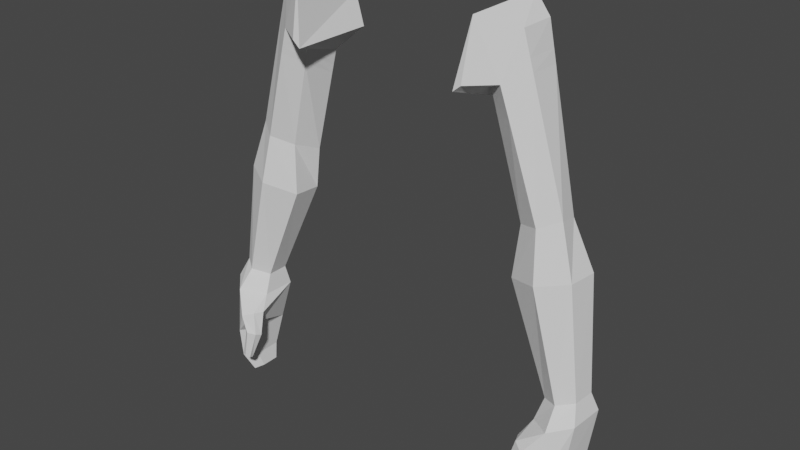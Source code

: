 # Source: humanoid_mesh_arms.blend  (saved by Blender 4.2.66; exported with 4.5.12 LTS)
import bpy
from mathutils import Matrix  # noqa: F401  (used for matrix-valued properties, if any)

bpy.ops.wm.read_factory_settings(use_empty=True)
scene = bpy.context.scene
scene.name = 'Scene'

# ---- collections
col_collection = bpy.data.collections.new('Collection'); scene.collection.children.link(col_collection)

# ---- world
world_world = bpy.data.worlds.new('World'); scene.world = world_world
world_world.use_nodes = True; world_world.node_tree.nodes.clear()
_N = world_world.node_tree.nodes; _L = world_world.node_tree.links
n0 = _N.new('ShaderNodeOutputWorld'); n0.name = 'World Output'; n0.location = (300, 300)
n1 = _N.new('ShaderNodeBackground'); n1.name = 'Background'; n1.location = (10, 300)
n1.inputs[0].default_value = (0.05088, 0.05088, 0.05088, 1.0)
_L.new(n1.outputs[0], n0.inputs[0])
n0.is_active_output = True
world_world.color = (0.05088, 0.05088, 0.05088)
world_world.use_sun_shadow = False
world_world.sun_shadow_jitter_overblur = 0.0

# ---- meshes
me_cube_003 = bpy.data.meshes.new('Cube.003')
me_cube_003.from_pydata([(1.451, 0.4155, 8.21), (1.265, -0.188, 8.137), (1.112, 0.484, 7.575), (1.132, -0.2885, 7.564), (1.278, 0.5147, 7.856), (1.238, -0.2852, 7.624), (1.715, 0.007773, 8.054), (1.729, 0.3302, 8.061), (1.357, -0.0191, 7.562), (1.347, 0.3037, 7.384), (1.601, 0.4171, 7.787), (1.587, -0.1325, 7.645), (2.309, 0.04814, 6.635), (2.244, 0.2805, 6.567), (1.773, 0.04148, 6.498), (1.642, 0.2623, 6.415), (1.978, 0.3534, 6.494), (2.07, -0.06422, 6.564), (2.521, -0.001806, 6.166), (2.545, 0.2924, 6.148), (1.723, 0.003694, 6.028), (1.74, 0.2845, 6.006), (2.19, 0.3986, 6.076), (2.149, -0.1404, 6.112), (2.715, -0.01795, 5.141), (2.728, 0.1995, 5.134), (2.296, -0.01883, 5.066), (2.308, 0.1901, 5.06), (2.543, 0.2702, 5.1), (2.52, -0.1146, 5.112), (2.709, -0.1415, 4.51), (2.722, 0.2224, 4.51), (2.426, -0.1462, 4.466), (2.43, 0.1982, 4.462), (2.596, 0.3299, 4.49), (2.563, -0.3001, 4.488), (2.688, -0.1336, 4.193), (2.698, 0.1416, 4.193), (2.47, -0.1393, 4.157), (2.48, 0.1226, 4.157), (2.602, 0.2291, 4.178), (2.583, -0.261, 4.177), (2.575, -0.08203, 3.964), (2.578, 0.09465, 3.964), (2.436, -0.08866, 4.007), (2.439, 0.08188, 4.007), (2.519, 0.1529, 3.984), (2.513, -0.1673, 3.983), (2.792, -0.1028, 4.976), (2.811, 0.2404, 4.967), (2.249, -0.1126, 4.892), (2.549, -0.2678, 4.941), (2.262, 0.2219, 4.879), (2.574, 0.3611, 4.924), (2.354, -0.2276, 4.585), (2.268, -0.177, 4.627), (2.403, -0.3211, 4.614), (2.205, -0.3202, 4.783), (2.152, -0.2307, 4.773), (2.343, -0.3862, 4.75), (2.332, -0.2999, 4.508), (2.259, -0.2651, 4.503), (2.336, -0.3576, 4.534), (2.138, -0.3576, 4.58), (2.116, -0.2981, 4.558), (2.235, -0.4043, 4.598), (2.383, -0.3529, 4.318), (2.351, -0.3265, 4.305), (2.37, -0.3875, 4.324), (2.255, -0.3806, 4.296), (2.257, -0.3442, 4.288), (2.292, -0.4154, 4.32), (1.419, -0.0101, 7.404), (1.659, -0.1224, 7.484), (1.803, 0.01377, 7.843), (1.391, 0.2975, 7.24), (1.806, 0.3228, 7.839), (1.657, 0.4077, 7.595), (1.451, -0.005398, 7.322), (1.414, 0.2943, 7.165), (1.846, 0.319, 7.723), (1.697, -0.1171, 7.401), (1.849, 0.0169, 7.733), (1.686, 0.4027, 7.494), (-1.451, 0.4155, 8.21), (-1.265, -0.188, 8.137), (-1.112, 0.484, 7.575), (-1.132, -0.2885, 7.564), (-1.278, 0.5147, 7.856), (-1.238, -0.2852, 7.624), (-1.715, 0.007773, 8.054), (-1.729, 0.3302, 8.061), (-1.357, -0.0191, 7.562), (-1.347, 0.3037, 7.384), (-1.601, 0.4171, 7.787), (-1.587, -0.1325, 7.645), (-2.309, 0.04814, 6.635), (-2.244, 0.2805, 6.567), (-1.773, 0.04148, 6.498), (-1.642, 0.2623, 6.415), (-1.978, 0.3534, 6.494), (-2.07, -0.06422, 6.564), (-2.521, -0.001806, 6.166), (-2.545, 0.2924, 6.148), (-1.723, 0.003694, 6.028), (-1.74, 0.2845, 6.006), (-2.19, 0.3986, 6.076), (-2.149, -0.1404, 6.112), (-2.715, -0.01795, 5.141), (-2.728, 0.1995, 5.134), (-2.296, -0.01883, 5.066), (-2.308, 0.1901, 5.06), (-2.543, 0.2702, 5.1), (-2.52, -0.1146, 5.112), (-2.709, -0.1415, 4.51), (-2.722, 0.2224, 4.51), (-2.426, -0.1462, 4.466), (-2.43, 0.1982, 4.462), (-2.596, 0.3299, 4.49), (-2.563, -0.3001, 4.488), (-2.688, -0.1336, 4.193), (-2.698, 0.1416, 4.193), (-2.47, -0.1393, 4.157), (-2.48, 0.1226, 4.157), (-2.602, 0.2291, 4.178), (-2.583, -0.261, 4.177), (-2.575, -0.08203, 3.964), (-2.578, 0.09465, 3.964), (-2.436, -0.08866, 4.007), (-2.439, 0.08188, 4.007), (-2.519, 0.1529, 3.984), (-2.513, -0.1673, 3.983), (-2.792, -0.1028, 4.976), (-2.811, 0.2404, 4.967), (-2.249, -0.1126, 4.892), (-2.549, -0.2678, 4.941), (-2.262, 0.2219, 4.879), (-2.574, 0.3611, 4.924), (-2.354, -0.2276, 4.585), (-2.268, -0.177, 4.627), (-2.403, -0.3211, 4.614), (-2.205, -0.3202, 4.783), (-2.152, -0.2307, 4.773), (-2.343, -0.3862, 4.75), (-2.332, -0.2999, 4.508), (-2.259, -0.2651, 4.503), (-2.336, -0.3576, 4.534), (-2.138, -0.3576, 4.58), (-2.116, -0.2981, 4.558), (-2.235, -0.4043, 4.598), (-2.383, -0.3529, 4.318), (-2.351, -0.3265, 4.305), (-2.37, -0.3875, 4.324), (-2.255, -0.3806, 4.296), (-2.257, -0.3442, 4.288), (-2.292, -0.4154, 4.32), (-1.419, -0.0101, 7.404), (-1.659, -0.1224, 7.484), (-1.803, 0.01377, 7.843), (-1.391, 0.2975, 7.24), (-1.806, 0.3228, 7.839), (-1.657, 0.4077, 7.595), (-1.451, -0.005398, 7.322), (-1.414, 0.2943, 7.165), (-1.846, 0.319, 7.723), (-1.697, -0.1171, 7.401), (-1.849, 0.0169, 7.733), (-1.686, 0.4027, 7.494)], [], [(2, 4, 10, 9), (3, 2, 9, 8), (82, 81, 17, 12), (81, 78, 14, 17), (5, 3, 8, 11), (0, 1, 6, 7), (1, 5, 11, 6), (4, 0, 7, 10), (15, 16, 22, 21), (16, 13, 19, 22), (78, 79, 15, 14), (83, 80, 13, 16), (79, 83, 16, 15), (80, 82, 12, 13), (18, 23, 29, 24), (23, 20, 26, 29), (13, 12, 18, 19), (17, 14, 20, 23), (12, 17, 23, 18), (14, 15, 21, 20), (51, 50, 57, 59), (49, 48, 30, 31), (20, 21, 27, 26), (22, 19, 25, 28), (21, 22, 28, 27), (19, 18, 24, 25), (33, 34, 40, 39), (34, 31, 37, 40), (48, 51, 35, 30), (32, 35, 56, 54), (53, 49, 31, 34), (52, 53, 34, 33), (36, 41, 47, 42), (41, 38, 44, 47), (31, 30, 36, 37), (35, 32, 38, 41), (30, 35, 41, 36), (32, 33, 39, 38), (46, 47, 44, 45), (43, 42, 47, 46), (38, 39, 45, 44), (40, 37, 43, 46), (39, 40, 46, 45), (37, 36, 42, 43), (27, 28, 53, 52), (28, 25, 49, 53), (26, 27, 52, 50), (24, 29, 51, 48), (25, 24, 48, 49), (29, 26, 50, 51), (56, 59, 65, 62), (59, 57, 63, 65), (33, 32, 54, 55), (52, 33, 55, 58), (35, 51, 59, 56), (50, 52, 58, 57), (64, 61, 67, 70), (63, 64, 70, 69), (55, 54, 60, 61), (57, 58, 64, 63), (58, 55, 61, 64), (54, 56, 62, 60), (71, 69, 66, 68), (69, 70, 67, 66), (60, 62, 68, 66), (65, 63, 69, 71), (62, 65, 71, 68), (61, 60, 66, 67), (7, 6, 74, 76), (9, 10, 77, 75), (10, 7, 76, 77), (8, 9, 75, 72), (11, 8, 72, 73), (6, 11, 73, 74), (76, 74, 82, 80), (75, 77, 83, 79), (77, 76, 80, 83), (72, 75, 79, 78), (73, 72, 78, 81), (74, 73, 81, 82), (86, 93, 94, 88), (87, 92, 93, 86), (166, 96, 101, 165), (165, 101, 98, 162), (89, 95, 92, 87), (84, 91, 90, 85), (85, 90, 95, 89), (88, 94, 91, 84), (99, 105, 106, 100), (100, 106, 103, 97), (162, 98, 99, 163), (167, 100, 97, 164), (163, 99, 100, 167), (164, 97, 96, 166), (102, 108, 113, 107), (107, 113, 110, 104), (97, 103, 102, 96), (101, 107, 104, 98), (96, 102, 107, 101), (98, 104, 105, 99), (135, 143, 141, 134), (133, 115, 114, 132), (104, 110, 111, 105), (106, 112, 109, 103), (105, 111, 112, 106), (103, 109, 108, 102), (117, 123, 124, 118), (118, 124, 121, 115), (132, 114, 119, 135), (116, 138, 140, 119), (137, 118, 115, 133), (136, 117, 118, 137), (120, 126, 131, 125), (125, 131, 128, 122), (115, 121, 120, 114), (119, 125, 122, 116), (114, 120, 125, 119), (116, 122, 123, 117), (130, 129, 128, 131), (127, 130, 131, 126), (122, 128, 129, 123), (124, 130, 127, 121), (123, 129, 130, 124), (121, 127, 126, 120), (111, 136, 137, 112), (112, 137, 133, 109), (110, 134, 136, 111), (108, 132, 135, 113), (109, 133, 132, 108), (113, 135, 134, 110), (140, 146, 149, 143), (143, 149, 147, 141), (117, 139, 138, 116), (136, 142, 139, 117), (119, 140, 143, 135), (134, 141, 142, 136), (148, 154, 151, 145), (147, 153, 154, 148), (139, 145, 144, 138), (141, 147, 148, 142), (142, 148, 145, 139), (138, 144, 146, 140), (155, 152, 150, 153), (153, 150, 151, 154), (144, 150, 152, 146), (149, 155, 153, 147), (146, 152, 155, 149), (145, 151, 150, 144), (91, 160, 158, 90), (93, 159, 161, 94), (94, 161, 160, 91), (92, 156, 159, 93), (95, 157, 156, 92), (90, 158, 157, 95), (160, 164, 166, 158), (159, 163, 167, 161), (161, 167, 164, 160), (156, 162, 163, 159), (157, 165, 162, 156), (158, 166, 165, 157), (84, 85, 89, 87, 86, 88), (0, 4, 2, 3, 5, 1)])
_uv = me_cube_003.uv_layers.new(name='UVMap')
_uv.uv.foreach_set('vector', [0.375, 0.5, 0.375, 0.5, 0.375, 0.5, 0.375, 0.5, 0.375, 0.625, 0.375, 0.5, 0.375, 0.5, 0.375, 0.625, 0.375, 0.625, 0.375, 0.625, 0.375, 0.625, 0.375, 0.625, 0.375, 0.625, 0.375, 0.625, 0.375, 0.625, 0.375, 0.625, 0.375, 0.625, 0.375, 0.625, 0.375, 0.625, 0.375, 0.625, 0.375, 0.5, 0.375, 0.625, 0.375, 0.625, 0.375, 0.5, 0.375, 0.625, 0.375, 0.625, 0.375, 0.625, 0.375, 0.625, 0.375, 0.5, 0.375, 0.5, 0.375, 0.5, 0.375, 0.5, 0.375, 0.5, 0.375, 0.5, 0.375, 0.5, 0.375, 0.5, 0.375, 0.5, 0.375, 0.5, 0.375, 0.5, 0.375, 0.5, 0.375, 0.625, 0.375, 0.5, 0.375, 0.5, 0.375, 0.625, 0.375, 0.5, 0.375, 0.5, 0.375, 0.5, 0.375, 0.5, 0.375, 0.5, 0.375, 0.5, 0.375, 0.5, 0.375, 0.5, 0.375, 0.5, 0.375, 0.625, 0.375, 0.625, 0.375, 0.5, 0.375, 0.625, 0.375, 0.625, 0.375, 0.625, 0.375, 0.625, 0.375, 0.625, 0.375, 0.625, 0.375, 0.625, 0.375, 0.625, 0.375, 0.5, 0.375, 0.625, 0.375, 0.625, 0.375, 0.5, 0.375, 0.625, 0.375, 0.625, 0.375, 0.625, 0.375, 0.625, 0.375, 0.625, 0.375, 0.625, 0.375, 0.625, 0.375, 0.625, 0.375, 0.625, 0.375, 0.5, 0.375, 0.5, 0.375, 0.625, 0.375, 0.625, 0.375, 0.625, 0.375, 0.625, 0.375, 0.625, 0.375, 0.5, 0.375, 0.625, 0.375, 0.625, 0.375, 0.5, 0.375, 0.625, 0.375, 0.5, 0.375, 0.5, 0.375, 0.625, 0.375, 0.5, 0.375, 0.5, 0.375, 0.5, 0.375, 0.5, 0.375, 0.5, 0.375, 0.5, 0.375, 0.5, 0.375, 0.5, 0.375, 0.5, 0.375, 0.625, 0.375, 0.625, 0.375, 0.5, 0.375, 0.5, 0.375, 0.5, 0.375, 0.5, 0.375, 0.5, 0.375, 0.5, 0.375, 0.5, 0.375, 0.5, 0.375, 0.5, 0.375, 0.625, 0.375, 0.625, 0.375, 0.625, 0.375, 0.625, 0.375, 0.625, 0.375, 0.625, 0.375, 0.625, 0.375, 0.625, 0.375, 0.5, 0.375, 0.5, 0.375, 0.5, 0.375, 0.5, 0.375, 0.5, 0.375, 0.5, 0.375, 0.5, 0.375, 0.5, 0.375, 0.625, 0.375, 0.625, 0.375, 0.625, 0.375, 0.625, 0.375, 0.625, 0.375, 0.625, 0.375, 0.625, 0.375, 0.625, 0.375, 0.5, 0.375, 0.625, 0.375, 0.625, 0.375, 0.5, 0.375, 0.625, 0.375, 0.625, 0.375, 0.625, 0.375, 0.625, 0.375, 0.625, 0.375, 0.625, 0.375, 0.625, 0.375, 0.625, 0.375, 0.625, 0.375, 0.5, 0.375, 0.5, 0.375, 0.625, 0.375, 0.5, 0.375, 0.625, 0.375, 0.625, 0.375, 0.5, 0.375, 0.5, 0.375, 0.625, 0.375, 0.625, 0.375, 0.5, 0.375, 0.625, 0.375, 0.5, 0.375, 0.5, 0.375, 0.625, 0.375, 0.5, 0.375, 0.5, 0.375, 0.5, 0.375, 0.5, 0.375, 0.5, 0.375, 0.5, 0.375, 0.5, 0.375, 0.5, 0.375, 0.5, 0.375, 0.625, 0.375, 0.625, 0.375, 0.5, 0.375, 0.5, 0.375, 0.5, 0.375, 0.5, 0.375, 0.5, 0.375, 0.5, 0.375, 0.5, 0.375, 0.5, 0.375, 0.5, 0.375, 0.625, 0.375, 0.5, 0.375, 0.5, 0.375, 0.625, 0.375, 0.625, 0.375, 0.625, 0.375, 0.625, 0.375, 0.625, 0.375, 0.5, 0.375, 0.625, 0.375, 0.625, 0.375, 0.5, 0.375, 0.625, 0.375, 0.625, 0.375, 0.625, 0.375, 0.625, 0.375, 0.625, 0.375, 0.625, 0.375, 0.625, 0.375, 0.625, 0.375, 0.625, 0.375, 0.625, 0.375, 0.625, 0.375, 0.625, 0.375, 0.5, 0.375, 0.625, 0.375, 0.625, 0.375, 0.5, 0.375, 0.5, 0.375, 0.5, 0.375, 0.5, 0.375, 0.5, 0.375, 0.625, 0.375, 0.625, 0.375, 0.625, 0.375, 0.625, 0.375, 0.625, 0.375, 0.5, 0.375, 0.5, 0.375, 0.625, 0.375, 0.5, 0.375, 0.5, 0.375, 0.5, 0.375, 0.5, 0.375, 0.625, 0.375, 0.5, 0.375, 0.5, 0.375, 0.625, 0.375, 0.5, 0.375, 0.625, 0.375, 0.625, 0.375, 0.5, 0.375, 0.625, 0.375, 0.5, 0.375, 0.5, 0.375, 0.625, 0.375, 0.5, 0.375, 0.5, 0.375, 0.5, 0.375, 0.5, 0.375, 0.625, 0.375, 0.625, 0.375, 0.625, 0.375, 0.625, 0.375, 0.625, 0.375, 0.625, 0.375, 0.625, 0.375, 0.625, 0.375, 0.625, 0.375, 0.5, 0.375, 0.5, 0.375, 0.625, 0.375, 0.625, 0.375, 0.625, 0.375, 0.625, 0.375, 0.625, 0.375, 0.625, 0.375, 0.625, 0.375, 0.625, 0.375, 0.625, 0.375, 0.625, 0.375, 0.625, 0.375, 0.625, 0.375, 0.625, 0.375, 0.5, 0.375, 0.625, 0.375, 0.625, 0.375, 0.5, 0.375, 0.5, 0.375, 0.625, 0.375, 0.625, 0.375, 0.5, 0.375, 0.5, 0.375, 0.5, 0.375, 0.5, 0.375, 0.5, 0.375, 0.5, 0.375, 0.5, 0.375, 0.5, 0.375, 0.5, 0.375, 0.625, 0.375, 0.5, 0.375, 0.5, 0.375, 0.625, 0.375, 0.625, 0.375, 0.625, 0.375, 0.625, 0.375, 0.625, 0.375, 0.625, 0.375, 0.625, 0.375, 0.625, 0.375, 0.625, 0.375, 0.5, 0.375, 0.625, 0.375, 0.625, 0.375, 0.5, 0.375, 0.5, 0.375, 0.5, 0.375, 0.5, 0.375, 0.5, 0.375, 0.5, 0.375, 0.5, 0.375, 0.5, 0.375, 0.5, 0.375, 0.625, 0.375, 0.5, 0.375, 0.5, 0.375, 0.625, 0.375, 0.625, 0.375, 0.625, 0.375, 0.625, 0.375, 0.625, 0.375, 0.625, 0.375, 0.625, 0.375, 0.625, 0.375, 0.625, 0.375, 0.5, 0.375, 0.5, 0.375, 0.5, 0.375, 0.5, 0.375, 0.625, 0.375, 0.625, 0.375, 0.5, 0.375, 0.5, 0.375, 0.625, 0.375, 0.625, 0.375, 0.625, 0.375, 0.625, 0.375, 0.625, 0.375, 0.625, 0.375, 0.625, 0.375, 0.625, 0.375, 0.625, 0.375, 0.625, 0.375, 0.625, 0.375, 0.625, 0.375, 0.5, 0.375, 0.5, 0.375, 0.625, 0.375, 0.625, 0.375, 0.625, 0.375, 0.625, 0.375, 0.625, 0.375, 0.625, 0.375, 0.5, 0.375, 0.5, 0.375, 0.5, 0.375, 0.5, 0.375, 0.5, 0.375, 0.5, 0.375, 0.5, 0.375, 0.5, 0.375, 0.5, 0.375, 0.5, 0.375, 0.5, 0.375, 0.5, 0.375, 0.625, 0.375, 0.625, 0.375, 0.5, 0.375, 0.5, 0.375, 0.5, 0.375, 0.5, 0.375, 0.5, 0.375, 0.5, 0.375, 0.5, 0.375, 0.5, 0.375, 0.5, 0.375, 0.5, 0.375, 0.5, 0.375, 0.5, 0.375, 0.625, 0.375, 0.625, 0.375, 0.625, 0.375, 0.625, 0.375, 0.625, 0.375, 0.625, 0.375, 0.625, 0.375, 0.625, 0.375, 0.625, 0.375, 0.625, 0.375, 0.5, 0.375, 0.5, 0.375, 0.625, 0.375, 0.625, 0.375, 0.625, 0.375, 0.625, 0.375, 0.625, 0.375, 0.625, 0.375, 0.625, 0.375, 0.625, 0.375, 0.625, 0.375, 0.625, 0.375, 0.625, 0.375, 0.625, 0.375, 0.5, 0.375, 0.5, 0.375, 0.625, 0.375, 0.625, 0.375, 0.625, 0.375, 0.625, 0.375, 0.5, 0.375, 0.5, 0.375, 0.625, 0.375, 0.625, 0.375, 0.625, 0.375, 0.625, 0.375, 0.5, 0.375, 0.5, 0.375, 0.5, 0.375, 0.5, 0.375, 0.5, 0.375, 0.5, 0.375, 0.5, 0.375, 0.5, 0.375, 0.5, 0.375, 0.5, 0.375, 0.5, 0.375, 0.5, 0.375, 0.625, 0.375, 0.625, 0.375, 0.5, 0.375, 0.5, 0.375, 0.5, 0.375, 0.5, 0.375, 0.5, 0.375, 0.5, 0.375, 0.5, 0.375, 0.5, 0.375, 0.625, 0.375, 0.625, 0.375, 0.625, 0.375, 0.625, 0.375, 0.625, 0.375, 0.625, 0.375, 0.625, 0.375, 0.625, 0.375, 0.5, 0.375, 0.5, 0.375, 0.5, 0.375, 0.5, 0.375, 0.5, 0.375, 0.5, 0.375, 0.5, 0.375, 0.5, 0.375, 0.625, 0.375, 0.625, 0.375, 0.625, 0.375, 0.625, 0.375, 0.625, 0.375, 0.625, 0.375, 0.625, 0.375, 0.625, 0.375, 0.5, 0.375, 0.5, 0.375, 0.625, 0.375, 0.625, 0.375, 0.625, 0.375, 0.625, 0.375, 0.625, 0.375, 0.625, 0.375, 0.625, 0.375, 0.625, 0.375, 0.625, 0.375, 0.625, 0.375, 0.625, 0.375, 0.625, 0.375, 0.5, 0.375, 0.5, 0.375, 0.5, 0.375, 0.5, 0.375, 0.625, 0.375, 0.625, 0.375, 0.5, 0.375, 0.5, 0.375, 0.625, 0.375, 0.625, 0.375, 0.625, 0.375, 0.625, 0.375, 0.5, 0.375, 0.5, 0.375, 0.5, 0.375, 0.5, 0.375, 0.5, 0.375, 0.5, 0.375, 0.5, 0.375, 0.5, 0.375, 0.5, 0.375, 0.5, 0.375, 0.5, 0.375, 0.5, 0.375, 0.625, 0.375, 0.625, 0.375, 0.5, 0.375, 0.5, 0.375, 0.5, 0.375, 0.5, 0.375, 0.5, 0.375, 0.5, 0.375, 0.5, 0.375, 0.5, 0.375, 0.625, 0.375, 0.625, 0.375, 0.5, 0.375, 0.5, 0.375, 0.625, 0.375, 0.625, 0.375, 0.625, 0.375, 0.625, 0.375, 0.5, 0.375, 0.5, 0.375, 0.625, 0.375, 0.625, 0.375, 0.625, 0.375, 0.625, 0.375, 0.625, 0.375, 0.625, 0.375, 0.625, 0.375, 0.625, 0.375, 0.625, 0.375, 0.625, 0.375, 0.625, 0.375, 0.625, 0.375, 0.625, 0.375, 0.625, 0.375, 0.5, 0.375, 0.5, 0.375, 0.625, 0.375, 0.625, 0.375, 0.5, 0.375, 0.5, 0.375, 0.5, 0.375, 0.5, 0.375, 0.625, 0.375, 0.625, 0.375, 0.625, 0.375, 0.625, 0.375, 0.625, 0.375, 0.625, 0.375, 0.5, 0.375, 0.5, 0.375, 0.5, 0.375, 0.5, 0.375, 0.5, 0.375, 0.5, 0.375, 0.625, 0.375, 0.625, 0.375, 0.5, 0.375, 0.5, 0.375, 0.5, 0.375, 0.5, 0.375, 0.625, 0.375, 0.625, 0.375, 0.625, 0.375, 0.625, 0.375, 0.5, 0.375, 0.5, 0.375, 0.5, 0.375, 0.5, 0.375, 0.5, 0.375, 0.5, 0.375, 0.625, 0.375, 0.625, 0.375, 0.625, 0.375, 0.625, 0.375, 0.625, 0.375, 0.625, 0.375, 0.625, 0.375, 0.625, 0.375, 0.625, 0.375, 0.625, 0.375, 0.5, 0.375, 0.5, 0.375, 0.625, 0.375, 0.625, 0.375, 0.625, 0.375, 0.625, 0.375, 0.625, 0.375, 0.625, 0.375, 0.625, 0.375, 0.625, 0.375, 0.625, 0.375, 0.625, 0.375, 0.625, 0.375, 0.625, 0.375, 0.5, 0.375, 0.5, 0.375, 0.625, 0.375, 0.625, 0.375, 0.5, 0.375, 0.5, 0.375, 0.625, 0.375, 0.625, 0.375, 0.5, 0.375, 0.5, 0.375, 0.5, 0.375, 0.5, 0.375, 0.5, 0.375, 0.5, 0.375, 0.5, 0.375, 0.5, 0.375, 0.625, 0.375, 0.625, 0.375, 0.5, 0.375, 0.5, 0.375, 0.625, 0.375, 0.625, 0.375, 0.625, 0.375, 0.625, 0.375, 0.625, 0.375, 0.625, 0.375, 0.625, 0.375, 0.625, 0.375, 0.5, 0.375, 0.5, 0.375, 0.625, 0.375, 0.625, 0.375, 0.5, 0.375, 0.5, 0.375, 0.5, 0.375, 0.5, 0.375, 0.5, 0.375, 0.5, 0.375, 0.5, 0.375, 0.5, 0.375, 0.625, 0.375, 0.625, 0.375, 0.5, 0.375, 0.5, 0.375, 0.625, 0.375, 0.625, 0.375, 0.625, 0.375, 0.625, 0.375, 0.625, 0.375, 0.625, 0.375, 0.625, 0.375, 0.625, 0.375, 0.5, 0.375, 0.625, 0.375, 0.625, 0.375, 0.625, 0.375, 0.5, 0.375, 0.5, 0.375, 0.5, 0.375, 0.5, 0.375, 0.5, 0.375, 0.625, 0.375, 0.625, 0.375, 0.625])
me_cube_003.use_remesh_fix_poles = True
me_cube_003.use_remesh_preserve_attributes = False
me_cube_003.update()
arm_armature = bpy.data.armatures.new('Armature')  # bones are not reproduced

# ---- objects
ob_standard = bpy.data.objects.new('standard', me_cube_003)
ob_armature = bpy.data.objects.new('Armature', arm_armature)

# ---- transforms, parenting, visibility, modifiers, constraints
ob_standard.parent = ob_armature
ob_standard.matrix_parent_inverse = Matrix(((1.0, -0.0, 0.0, -0.0), (-0.0, 1.0, -0.0, 0.0), (0.0, -0.0, 1.0, -1.7), (-0.0, 0.0, -0.0, 1.0)))
ob_standard.location = (5.909e-08, 0.09943, -0.01126)
ob_standard.scale = (0.2388, 0.348, 0.348)
_vg = ob_standard.vertex_groups.new(name='hips')
_vg = ob_standard.vertex_groups.new(name='stomach')
for _i, _w in zip([2, 3, 5, 86, 87, 89], [0.07171, 0.138, 0.0605, 0.05256, 0.07523, 0.01731]): _vg.add([_i], _w, 'REPLACE')
_vg = ob_standard.vertex_groups.new(name='chest')
_vg = ob_standard.vertex_groups.new(name='neck')
for _i, _w in zip([85], [0.008609]): _vg.add([_i], _w, 'REPLACE')
_vg = ob_standard.vertex_groups.new(name='head')
_vg = ob_standard.vertex_groups.new(name='l. upper')
for _i, _w in zip([0, 1, 2, 3, 4, 5, 6, 7, 8, 9, 10, 11, 72, 73, 74, 75, 76, 77], [0.4463, 0.4754, 0.6233, 0.6356, 0.2789, 0.6081, 0.1127, 0.1652, 0.1437, 0.1176, 0.101, 0.09407, 0.037, 0.009193, 0.03184, 0.0228, 0.05365, 0.03]): _vg.add([_i], _w, 'REPLACE')
_vg = ob_standard.vertex_groups.new(name='l. shoulder')
for _i, _w in zip([0, 1, 2, 3, 4, 5, 6, 7, 8, 9, 10, 11, 72, 73, 74, 75, 76, 77, 78, 80, 81, 82, 83], [0.5001, 0.4972, 0.113, 0.1506, 0.579, 0.2389, 0.9005, 0.7565, 0.559, 0.127, 0.6614, 0.6862, 0.1815, 0.3421, 0.8561, 0.02089, 0.7301, 0.2487, 0.07241, 0.5072, 0.2002, 0.8045, 0.1413]): _vg.add([_i], _w, 'REPLACE')
_vg = ob_standard.vertex_groups.new(name='l. upper arm')
for _i, _w in zip([2, 3, 4, 5, 7, 8, 9, 10, 11, 12, 13, 14, 15, 16, 17, 18, 19, 20, 21, 22, 23, 72, 73, 74, 75, 76, 77, 78, 79, 80, 81, 82, 83], [0.1608, 0.03375, 0.08205, 0.07077, 0.06336, 0.2692, 0.7359, 0.2194, 0.2073, 0.9761, 0.9708, 0.9514, 0.9074, 0.9499, 0.978, 0.02462, 0.04311, 0.07753, 0.08972, 0.05847, 0.04994, 0.7663, 0.6228, 0.09982, 0.9187, 0.2098, 0.7042, 0.9112, 0.9533, 0.4805, 0.7859, 0.1826, 0.8403]): _vg.add([_i], _w, 'REPLACE')
_vg = ob_standard.vertex_groups.new(name='l. forearm')
for _i, _w in zip([13, 14, 15, 16, 17, 18, 19, 20, 21, 22, 23, 24, 25, 26, 27, 28, 29, 48, 49, 50, 51, 52, 53], [0.014, 0.04824, 0.09355, 0.05145, 0.0133, 0.9621, 0.9523, 0.9197, 0.907, 0.9395, 0.9492, 0.9714, 0.9413, 0.9111, 0.9001, 0.9183, 0.9406, 0.1219, 0.2004, 0.05614, 0.07455, 0.1999, 0.2123]): _vg.add([_i], _w, 'REPLACE')
_vg = ob_standard.vertex_groups.new(name='r. shoulder')
for _i, _w in zip([84, 85, 86, 87, 88, 89, 90, 91, 92, 93, 94, 95, 156, 157, 158, 159, 160, 161, 162, 164, 165, 166, 167], [0.4816, 0.1419, 0.1095, 0.1337, 0.5674, 0.2024, 0.8666, 0.7531, 0.5325, 0.1222, 0.6613, 0.6744, 0.1745, 0.342, 0.855, 0.0193, 0.7334, 0.248, 0.07076, 0.5081, 0.2011, 0.8107, 0.1412]): _vg.add([_i], _w, 'REPLACE')
_vg = ob_standard.vertex_groups.new(name='r. upper arm')
for _i, _w in zip([86, 87, 88, 89, 91, 92, 93, 94, 95, 96, 97, 98, 99, 100, 101, 102, 103, 104, 105, 106, 107, 156, 157, 158, 159, 160, 161, 162, 163, 164, 165, 166, 167], [0.1604, 0.03909, 0.08308, 0.07289, 0.06044, 0.2819, 0.738, 0.2173, 0.2065, 0.976, 0.9708, 0.9515, 0.9075, 0.95, 0.9781, 0.02473, 0.0432, 0.07747, 0.08966, 0.05846, 0.0499, 0.7697, 0.6211, 0.09316, 0.9191, 0.205, 0.7039, 0.9119, 0.9534, 0.4791, 0.7846, 0.175, 0.84]): _vg.add([_i], _w, 'REPLACE')
_vg = ob_standard.vertex_groups.new(name='l. hand middle')
for _i, _w in zip([30, 31, 32, 33, 34, 35, 36, 37, 38, 39, 40, 41, 42, 44, 46, 47, 48, 52, 53, 56], [0.6895, 0.1421, 0.1331, 0.6962, 0.2448, 0.2536, 0.4849, 0.4893, 0.1464, 0.1003, 0.6042, 0.4639, 0.08001, 0.05367, 0.02641, 0.1066, 0.01542, 0.05482, 0.008136, 0.05419]): _vg.add([_i], _w, 'REPLACE')
_vg = ob_standard.vertex_groups.new(name='l. upper leg')
_vg = ob_standard.vertex_groups.new(name='l. lower leg')
_vg = ob_standard.vertex_groups.new(name='r. forearm')
for _i, _w in zip([97, 98, 99, 100, 101, 102, 103, 104, 105, 106, 107, 108, 109, 110, 111, 112, 113, 132, 133, 134, 135, 136, 137], [0.01406, 0.04808, 0.09347, 0.05141, 0.01329, 0.962, 0.9523, 0.9198, 0.9071, 0.9395, 0.9492, 0.9713, 0.9412, 0.911, 0.9001, 0.9183, 0.9405, 0.1229, 0.2006, 0.0518, 0.07215, 0.1994, 0.2122]): _vg.add([_i], _w, 'REPLACE')
_vg = ob_standard.vertex_groups.new(name='r. thumb upper')
for _i, _w in zip([110, 113, 114, 132, 133, 134, 135, 136, 137, 141, 142, 143], [0.02122, 0.03565, 0.05299, 0.7852, 0.08201, 0.435, 0.7849, 0.05161, 0.004393, 0.04459, 0.08502, 0.04034]): _vg.add([_i], _w, 'REPLACE')
_vg = ob_standard.vertex_groups.new(name='l. thumb upper')
for _i, _w in zip([26, 29, 30, 48, 49, 50, 51, 52, 53, 57, 58, 59], [0.02048, 0.0353, 0.05324, 0.787, 0.08215, 0.4289, 0.7816, 0.05102, 0.004247, 0.05443, 0.07591, 0.07995]): _vg.add([_i], _w, 'REPLACE')
_vg = ob_standard.vertex_groups.new(name='l. thumb middle')
for _i, _w in zip([26, 30, 32, 33, 35, 38, 41, 50, 51, 52, 54, 55, 56, 57, 58, 59, 60, 61, 62, 63, 64, 65], [0.01711, 0.03276, 0.2303, 0.02792, 0.2088, 0.006098, 0.01591, 0.4885, 0.111, 0.06008, 0.7397, 0.912, 0.6863, 0.8907, 0.9014, 0.8585, 0.06056, 0.055, 0.1131, 0.143, 0.06716, 0.684]): _vg.add([_i], _w, 'REPLACE')
_vg = ob_standard.vertex_groups.new(name='l. thumb tip')
for _i, _w in zip([32, 35, 54, 55, 56, 57, 59, 60, 61, 62, 63, 64, 65, 66, 67, 68, 69, 70, 71], [0.0251, 0.03643, 0.1199, 0.02902, 0.1287, 0.04556, 0.0316, 0.9266, 0.9412, 0.8741, 0.8535, 0.9293, 0.3031, 0.9954, 0.9969, 0.9944, 1.003, 1.0, 0.9927]): _vg.add([_i], _w, 'REPLACE')
_vg = ob_standard.vertex_groups.new(name='l. hand upper')
for _i, _w in zip([25, 27, 28, 30, 31, 32, 33, 34, 35, 37, 38, 40, 41, 48, 49, 52, 53, 54, 56], [0.05026, 0.06858, 0.06827, 0.1525, 0.7845, 0.4932, 0.183, 0.6753, 0.4223, 0.0005039, 0.06045, 0.03498, 0.06725, 0.03926, 0.6991, 0.6271, 0.7142, 0.1014, 0.0953]): _vg.add([_i], _w, 'REPLACE')
_vg = ob_standard.vertex_groups.new(name='l.foot')
_vg = ob_standard.vertex_groups.new(name='l. toes')
_vg = ob_standard.vertex_groups.new(name='l. hand tip')
for _i, _w in zip([30, 31, 32, 33, 34, 35, 36, 37, 38, 39, 40, 41, 42, 43, 44, 45, 46, 47], [0.0428, 0.02838, 0.0996, 0.06462, 0.02906, 0.04937, 0.485, 0.4835, 0.7592, 0.8759, 0.3479, 0.4258, 0.9067, 0.9735, 0.9226, 0.9692, 0.9583, 0.8677]): _vg.add([_i], _w, 'REPLACE')
_vg = ob_standard.vertex_groups.new(name='r. upper')
for _i, _w in zip([84, 85, 86, 87, 88, 89, 90, 91, 92, 93, 94, 95, 156, 157, 158, 159, 160, 161], [0.465, 0.7997, 0.6369, 0.6851, 0.2915, 0.6537, 0.1437, 0.1716, 0.1613, 0.1217, 0.1042, 0.1076, 0.04643, 0.01396, 0.04652, 0.02446, 0.05532, 0.0327]): _vg.add([_i], _w, 'REPLACE')
_vg = ob_standard.vertex_groups.new(name='r. thumb middle')
for _i, _w in zip([110, 114, 116, 117, 119, 122, 125, 134, 135, 136, 138, 139, 140, 141, 142, 143, 144, 145, 146, 147, 148, 149], [0.01718, 0.03797, 0.2195, 0.02276, 0.2223, 0.003966, 0.01813, 0.4904, 0.1144, 0.05724, 0.7047, 0.8529, 0.7478, 0.9379, 0.9107, 0.928, 0.2709, 0.3574, 0.3262, 0.8247, 0.7515, 0.8092]): _vg.add([_i], _w, 'REPLACE')
_vg = ob_standard.vertex_groups.new(name='r. thumb tip')
for _i, _w in zip([116, 119, 138, 139, 140, 144, 145, 146, 147, 148, 149, 150, 151, 152, 153, 154, 155], [0.01895, 0.01078, 0.1107, 0.047, 0.0842, 0.688, 0.6154, 0.6399, 0.1586, 0.229, 0.1677, 0.9852, 0.9912, 0.9828, 0.9882, 0.985, 0.9805]): _vg.add([_i], _w, 'REPLACE')
_vg = ob_standard.vertex_groups.new(name='r. hand upper')
for _i, _w in zip([109, 111, 112, 114, 115, 116, 117, 118, 119, 121, 122, 124, 125, 132, 133, 136, 137, 138, 139, 140, 144], [0.05029, 0.06858, 0.06826, 0.1526, 0.7846, 0.5021, 0.1838, 0.6755, 0.4229, 0.0005137, 0.06144, 0.03508, 0.06765, 0.04001, 0.6991, 0.6281, 0.7145, 0.1304, 0.04054, 0.09142, 0.006558]): _vg.add([_i], _w, 'REPLACE')
_vg = ob_standard.vertex_groups.new(name='r. hand middle')
for _i, _w in zip([114, 115, 116, 117, 118, 119, 120, 121, 122, 123, 124, 125, 126, 128, 130, 131, 132, 136, 137, 139, 140], [0.6895, 0.1421, 0.1353, 0.697, 0.245, 0.2529, 0.4849, 0.4893, 0.1466, 0.1001, 0.6043, 0.4639, 0.07996, 0.05367, 0.02636, 0.1066, 0.01603, 0.05529, 0.008331, 0.005713, 0.05026]): _vg.add([_i], _w, 'REPLACE')
_vg = ob_standard.vertex_groups.new(name='r. hand tip')
for _i, _w in zip([114, 115, 116, 117, 118, 119, 120, 121, 122, 123, 124, 125, 126, 127, 128, 129, 130, 131], [0.04286, 0.02839, 0.1012, 0.06472, 0.02911, 0.04983, 0.485, 0.4835, 0.7594, 0.8761, 0.3479, 0.4259, 0.9068, 0.9735, 0.9227, 0.9694, 0.9583, 0.8679]): _vg.add([_i], _w, 'REPLACE')
_vg = ob_standard.vertex_groups.new(name='r. upper leg')
_vg = ob_standard.vertex_groups.new(name='r. lower leg')
_vg = ob_standard.vertex_groups.new(name='r. foot')
_vg = ob_standard.vertex_groups.new(name='r. toes')
_m = ob_standard.modifiers.new('Armature', 'ARMATURE')
_m.object = ob_armature
ob_armature.location = (0.0, 0.0, 1.7)
ob_armature.show_in_front = True

# ---- collection membership
col_collection.objects.link(ob_standard)
col_collection.objects.link(ob_armature)

# ---- scene / render settings (as saved in the file)
scene.frame_start = 1; scene.frame_end = 250; scene.frame_set(1)
scene.render.engine = 'BLENDER_EEVEE_NEXT'
scene.cycles.use_denoising = False
scene.cycles.samples = 128
scene.cycles.sampling_pattern = 'TABULATED_SOBOL'
scene.cycles.use_adaptive_sampling = False
scene.cycles.use_light_tree = False
scene.view_settings.view_transform = 'Filmic'
bpy.context.view_layer.update()

# ---- added for rendering (the .blend has no active camera and no usable light): camera, sun
cam_auto = bpy.data.cameras.new('AutoCamera')
cam_auto.lens = 50.0
cam_auto.sensor_width = 36.0
cam_auto.clip_end = 1000.0
ob_auto_camera = bpy.data.objects.new('AutoCamera', cam_auto)
scene.collection.objects.link(ob_auto_camera)
ob_auto_camera.location = (1.87138, -2.12894, 3.60391)
ob_auto_camera.rotation_euler = (1.09748, -7.21219e-08, 0.694738)
scene.camera = ob_auto_camera
light_auto_sun = bpy.data.lights.new('AutoSun', 'SUN')
light_auto_sun.energy = 3.0
light_auto_sun.angle = 0.0523599
ob_auto_sun = bpy.data.objects.new('AutoSun', light_auto_sun)
scene.collection.objects.link(ob_auto_sun)
ob_auto_sun.rotation_euler = (0.872665, 0.174533, 0.523599)
bpy.context.view_layer.update()
